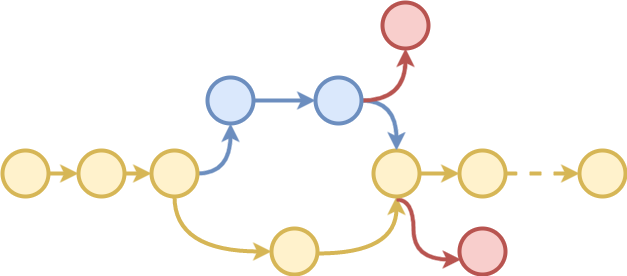

The diagram above was exported from draw.io. Its source (the exported page's mxGraphModel, read from the mxfile embedded in the PNG):
<mxGraphModel dx="1830" dy="1044" grid="0" gridSize="10" guides="1" tooltips="1" connect="0" arrows="1" fold="1" page="0" pageScale="1.5" pageWidth="826" pageHeight="1169" background="none" math="0" shadow="0">
  <root>
    <mxCell id="0" style=";html=1;" />
    <mxCell id="1" style=";html=1;" parent="0" />
    <mxCell id="79" style="edgeStyle=orthogonalEdgeStyle;rounded=0;comic=0;html=1;jettySize=auto;orthogonalLoop=1;strokeWidth=4;fillColor=#fff2cc;strokeColor=#d6b656;" parent="1" source="77" target="78" edge="1">
      <mxGeometry relative="1" as="geometry" />
    </mxCell>
    <mxCell id="77" value="" style="ellipse;whiteSpace=wrap;html=1;strokeWidth=4;fillColor=#fff2cc;strokeColor=#d6b656;" parent="1" vertex="1">
      <mxGeometry x="-24" y="37" width="46" height="46" as="geometry" />
    </mxCell>
    <mxCell id="81" style="edgeStyle=orthogonalEdgeStyle;rounded=0;comic=0;html=1;jettySize=auto;orthogonalLoop=1;strokeWidth=4;fillColor=#fff2cc;strokeColor=#d6b656;" parent="1" source="78" target="80" edge="1">
      <mxGeometry relative="1" as="geometry" />
    </mxCell>
    <mxCell id="78" value="" style="ellipse;whiteSpace=wrap;html=1;strokeWidth=4;fillColor=#fff2cc;strokeColor=#d6b656;" parent="1" vertex="1">
      <mxGeometry x="52" y="37" width="46" height="46" as="geometry" />
    </mxCell>
    <mxCell id="87" style="edgeStyle=orthogonalEdgeStyle;rounded=0;comic=0;html=1;jettySize=auto;orthogonalLoop=1;curved=1;strokeWidth=4;fillColor=#fff2cc;strokeColor=#d6b656;" parent="1" source="80" target="82" edge="1">
      <mxGeometry relative="1" as="geometry">
        <Array as="points">
          <mxPoint x="148" y="138" />
        </Array>
      </mxGeometry>
    </mxCell>
    <mxCell id="89" style="edgeStyle=orthogonalEdgeStyle;curved=1;rounded=0;comic=0;html=1;jettySize=auto;orthogonalLoop=1;strokeWidth=4;fillColor=#dae8fc;strokeColor=#6c8ebf;" parent="1" source="80" target="88" edge="1">
      <mxGeometry relative="1" as="geometry" />
    </mxCell>
    <mxCell id="80" value="" style="ellipse;whiteSpace=wrap;html=1;strokeWidth=4;fillColor=#fff2cc;strokeColor=#d6b656;" parent="1" vertex="1">
      <mxGeometry x="125" y="37" width="46" height="46" as="geometry" />
    </mxCell>
    <mxCell id="97" style="edgeStyle=orthogonalEdgeStyle;curved=1;rounded=0;comic=0;html=1;jettySize=auto;orthogonalLoop=1;strokeWidth=4;exitX=1;exitY=0.543;exitPerimeter=0;fillColor=#fff2cc;strokeColor=#d6b656;" parent="1" source="82" target="83" edge="1">
      <mxGeometry relative="1" as="geometry">
        <mxPoint x="283" y="138" as="sourcePoint" />
        <Array as="points">
          <mxPoint x="370" y="140" />
        </Array>
      </mxGeometry>
    </mxCell>
    <mxCell id="82" value="" style="ellipse;whiteSpace=wrap;html=1;strokeWidth=4;fillColor=#fff2cc;strokeColor=#d6b656;" parent="1" vertex="1">
      <mxGeometry x="245" y="115" width="46" height="46" as="geometry" />
    </mxCell>
    <mxCell id="94" style="edgeStyle=orthogonalEdgeStyle;curved=1;rounded=0;comic=0;html=1;jettySize=auto;orthogonalLoop=1;strokeWidth=4;fillColor=#fff2cc;strokeColor=#d6b656;" parent="1" source="83" target="90" edge="1">
      <mxGeometry relative="1" as="geometry" />
    </mxCell>
    <mxCell id="99" style="edgeStyle=orthogonalEdgeStyle;curved=1;rounded=0;comic=0;html=1;jettySize=auto;orthogonalLoop=1;strokeWidth=4;fillColor=#f8cecc;strokeColor=#b85450;exitX=0.5;exitY=1.065;exitPerimeter=0;" parent="1" source="83" target="98" edge="1">
      <mxGeometry relative="1" as="geometry">
        <Array as="points">
          <mxPoint x="387" y="86" />
          <mxPoint x="387" y="146" />
        </Array>
      </mxGeometry>
    </mxCell>
    <mxCell id="83" value="" style="ellipse;whiteSpace=wrap;html=1;strokeWidth=4;fillColor=#fff2cc;strokeColor=#d6b656;" parent="1" vertex="1">
      <mxGeometry x="347" y="37" width="46" height="46" as="geometry" />
    </mxCell>
    <mxCell id="92" style="edgeStyle=orthogonalEdgeStyle;curved=1;rounded=0;comic=0;html=1;jettySize=auto;orthogonalLoop=1;strokeWidth=4;fillColor=#dae8fc;strokeColor=#6c8ebf;" parent="1" source="88" target="91" edge="1">
      <mxGeometry relative="1" as="geometry" />
    </mxCell>
    <mxCell id="88" value="" style="ellipse;whiteSpace=wrap;html=1;strokeWidth=4;fillColor=#dae8fc;strokeColor=#6c8ebf;" parent="1" vertex="1">
      <mxGeometry x="181" y="-36" width="46" height="46" as="geometry" />
    </mxCell>
    <mxCell id="96" style="edgeStyle=orthogonalEdgeStyle;curved=1;rounded=0;comic=0;html=1;jettySize=auto;orthogonalLoop=1;dashed=1;strokeWidth=4;fillColor=#fff2cc;strokeColor=#d6b656;" parent="1" source="90" target="95" edge="1">
      <mxGeometry relative="1" as="geometry" />
    </mxCell>
    <mxCell id="90" value="" style="ellipse;whiteSpace=wrap;html=1;strokeWidth=4;fillColor=#fff2cc;strokeColor=#d6b656;" parent="1" vertex="1">
      <mxGeometry x="433" y="37" width="46" height="46" as="geometry" />
    </mxCell>
    <mxCell id="93" style="edgeStyle=orthogonalEdgeStyle;curved=1;rounded=0;comic=0;html=1;jettySize=auto;orthogonalLoop=1;strokeWidth=4;fillColor=#dae8fc;strokeColor=#6c8ebf;" parent="1" source="91" target="83" edge="1">
      <mxGeometry relative="1" as="geometry" />
    </mxCell>
    <mxCell id="103" style="edgeStyle=orthogonalEdgeStyle;curved=1;rounded=0;comic=0;html=1;jettySize=auto;orthogonalLoop=1;strokeWidth=4;fillColor=#f8cecc;strokeColor=#b85450;" parent="1" source="91" target="101" edge="1">
      <mxGeometry relative="1" as="geometry" />
    </mxCell>
    <mxCell id="91" value="" style="ellipse;whiteSpace=wrap;html=1;strokeWidth=4;fillColor=#dae8fc;strokeColor=#6c8ebf;" parent="1" vertex="1">
      <mxGeometry x="289" y="-36" width="46" height="46" as="geometry" />
    </mxCell>
    <mxCell id="95" value="" style="ellipse;whiteSpace=wrap;html=1;strokeWidth=4;fillColor=#fff2cc;strokeColor=#d6b656;" parent="1" vertex="1">
      <mxGeometry x="553" y="37" width="46" height="46" as="geometry" />
    </mxCell>
    <mxCell id="98" value="" style="ellipse;whiteSpace=wrap;html=1;strokeWidth=4;fillColor=#f8cecc;strokeColor=#b85450;" parent="1" vertex="1">
      <mxGeometry x="433" y="115" width="46" height="46" as="geometry" />
    </mxCell>
    <mxCell id="101" value="" style="ellipse;whiteSpace=wrap;html=1;strokeWidth=4;fillColor=#f8cecc;strokeColor=#b85450;" parent="1" vertex="1">
      <mxGeometry x="356" y="-111" width="46" height="46" as="geometry" />
    </mxCell>
  </root>
</mxGraphModel>